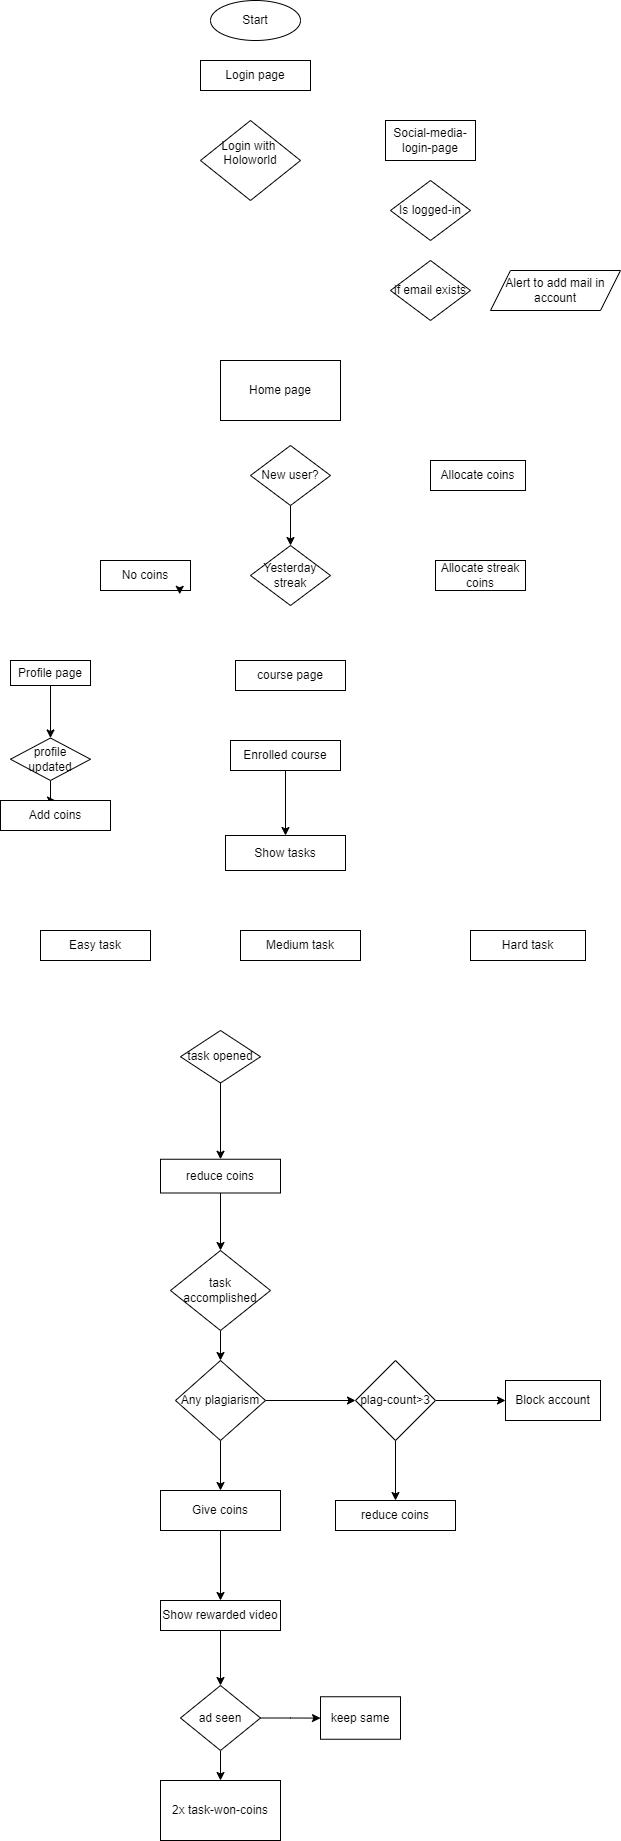

The diagram above was exported from draw.io. Its source (the exported page's mxGraphModel, read from the mxfile embedded in the PNG):
<mxGraphModel dx="1038" dy="539" grid="1" gridSize="10" guides="1" tooltips="1" connect="1" arrows="1" fold="1" page="1" pageScale="1" pageWidth="2339" pageHeight="3300" math="0" shadow="0">
  <root>
    <mxCell id="WIyWlLk6GJQsqaUBKTNV-0" />
    <mxCell id="WIyWlLk6GJQsqaUBKTNV-1" parent="WIyWlLk6GJQsqaUBKTNV-0" />
    <mxCell id="ohVUKbjyotJQ0WU7mqoG-0" value="Start&lt;br&gt;" style="ellipse;whiteSpace=wrap;html=1;" vertex="1" parent="WIyWlLk6GJQsqaUBKTNV-1">
      <mxGeometry x="340" y="10" width="90" height="40" as="geometry" />
    </mxCell>
    <mxCell id="ohVUKbjyotJQ0WU7mqoG-1" value="Login page&lt;br&gt;" style="rounded=0;whiteSpace=wrap;html=1;" vertex="1" parent="WIyWlLk6GJQsqaUBKTNV-1">
      <mxGeometry x="330" y="70" width="110" height="30" as="geometry" />
    </mxCell>
    <mxCell id="ohVUKbjyotJQ0WU7mqoG-3" value="&lt;div style=&quot;&quot;&gt;&lt;span style=&quot;background-color: initial;&quot;&gt;Login with&amp;nbsp;&lt;/span&gt;&lt;/div&gt;&lt;div style=&quot;&quot;&gt;&lt;span style=&quot;background-color: initial;&quot;&gt;Holoworld&lt;/span&gt;&lt;/div&gt;&lt;div style=&quot;&quot;&gt;&lt;br&gt;&lt;/div&gt;" style="rhombus;whiteSpace=wrap;html=1;align=center;" vertex="1" parent="WIyWlLk6GJQsqaUBKTNV-1">
      <mxGeometry x="330" y="130" width="100" height="80" as="geometry" />
    </mxCell>
    <mxCell id="ohVUKbjyotJQ0WU7mqoG-5" value="Social-media-login-page" style="rounded=0;whiteSpace=wrap;html=1;" vertex="1" parent="WIyWlLk6GJQsqaUBKTNV-1">
      <mxGeometry x="515" y="130" width="90" height="40" as="geometry" />
    </mxCell>
    <mxCell id="ohVUKbjyotJQ0WU7mqoG-6" value="Is logged-in&lt;br&gt;" style="rhombus;whiteSpace=wrap;html=1;" vertex="1" parent="WIyWlLk6GJQsqaUBKTNV-1">
      <mxGeometry x="520" y="190" width="80" height="60" as="geometry" />
    </mxCell>
    <mxCell id="ohVUKbjyotJQ0WU7mqoG-7" value="if email exists" style="rhombus;whiteSpace=wrap;html=1;" vertex="1" parent="WIyWlLk6GJQsqaUBKTNV-1">
      <mxGeometry x="520" y="270" width="80" height="60" as="geometry" />
    </mxCell>
    <mxCell id="ohVUKbjyotJQ0WU7mqoG-9" value="Alert to add mail in account" style="shape=parallelogram;perimeter=parallelogramPerimeter;whiteSpace=wrap;html=1;fixedSize=1;" vertex="1" parent="WIyWlLk6GJQsqaUBKTNV-1">
      <mxGeometry x="620" y="280" width="130" height="40" as="geometry" />
    </mxCell>
    <mxCell id="ohVUKbjyotJQ0WU7mqoG-10" value="Home page&lt;br&gt;" style="rounded=0;whiteSpace=wrap;html=1;" vertex="1" parent="WIyWlLk6GJQsqaUBKTNV-1">
      <mxGeometry x="350" y="370" width="120" height="60" as="geometry" />
    </mxCell>
    <mxCell id="ohVUKbjyotJQ0WU7mqoG-21" value="" style="edgeStyle=orthogonalEdgeStyle;rounded=0;orthogonalLoop=1;jettySize=auto;html=1;" edge="1" parent="WIyWlLk6GJQsqaUBKTNV-1" source="ohVUKbjyotJQ0WU7mqoG-11" target="ohVUKbjyotJQ0WU7mqoG-15">
      <mxGeometry relative="1" as="geometry" />
    </mxCell>
    <mxCell id="ohVUKbjyotJQ0WU7mqoG-11" value="New user?&lt;br&gt;" style="rhombus;whiteSpace=wrap;html=1;" vertex="1" parent="WIyWlLk6GJQsqaUBKTNV-1">
      <mxGeometry x="380" y="455" width="80" height="60" as="geometry" />
    </mxCell>
    <mxCell id="ohVUKbjyotJQ0WU7mqoG-12" value="Allocate coins" style="rounded=0;whiteSpace=wrap;html=1;" vertex="1" parent="WIyWlLk6GJQsqaUBKTNV-1">
      <mxGeometry x="560" y="470" width="95" height="30" as="geometry" />
    </mxCell>
    <mxCell id="ohVUKbjyotJQ0WU7mqoG-14" value="Allocate streak coins" style="rounded=0;whiteSpace=wrap;html=1;" vertex="1" parent="WIyWlLk6GJQsqaUBKTNV-1">
      <mxGeometry x="565" y="570" width="90" height="30" as="geometry" />
    </mxCell>
    <mxCell id="ohVUKbjyotJQ0WU7mqoG-15" value="Yesterday&lt;br&gt;streak" style="rhombus;whiteSpace=wrap;html=1;" vertex="1" parent="WIyWlLk6GJQsqaUBKTNV-1">
      <mxGeometry x="380" y="555" width="80" height="60" as="geometry" />
    </mxCell>
    <mxCell id="ohVUKbjyotJQ0WU7mqoG-16" value="No coins&lt;br&gt;" style="rounded=0;whiteSpace=wrap;html=1;" vertex="1" parent="WIyWlLk6GJQsqaUBKTNV-1">
      <mxGeometry x="230" y="570" width="90" height="30" as="geometry" />
    </mxCell>
    <mxCell id="ohVUKbjyotJQ0WU7mqoG-17" value="course page" style="rounded=0;whiteSpace=wrap;html=1;" vertex="1" parent="WIyWlLk6GJQsqaUBKTNV-1">
      <mxGeometry x="365" y="670" width="110" height="30" as="geometry" />
    </mxCell>
    <mxCell id="ohVUKbjyotJQ0WU7mqoG-20" value="" style="edgeStyle=orthogonalEdgeStyle;rounded=0;orthogonalLoop=1;jettySize=auto;html=1;" edge="1" parent="WIyWlLk6GJQsqaUBKTNV-1" source="ohVUKbjyotJQ0WU7mqoG-18" target="ohVUKbjyotJQ0WU7mqoG-19">
      <mxGeometry relative="1" as="geometry" />
    </mxCell>
    <mxCell id="ohVUKbjyotJQ0WU7mqoG-18" value="Enrolled course" style="rounded=0;whiteSpace=wrap;html=1;" vertex="1" parent="WIyWlLk6GJQsqaUBKTNV-1">
      <mxGeometry x="360" y="750" width="110" height="30" as="geometry" />
    </mxCell>
    <mxCell id="ohVUKbjyotJQ0WU7mqoG-19" value="Show tasks" style="whiteSpace=wrap;html=1;rounded=0;" vertex="1" parent="WIyWlLk6GJQsqaUBKTNV-1">
      <mxGeometry x="355" y="845" width="120" height="35" as="geometry" />
    </mxCell>
    <mxCell id="ohVUKbjyotJQ0WU7mqoG-25" value="" style="edgeStyle=orthogonalEdgeStyle;rounded=0;orthogonalLoop=1;jettySize=auto;html=1;" edge="1" parent="WIyWlLk6GJQsqaUBKTNV-1" source="ohVUKbjyotJQ0WU7mqoG-22" target="ohVUKbjyotJQ0WU7mqoG-24">
      <mxGeometry relative="1" as="geometry" />
    </mxCell>
    <mxCell id="ohVUKbjyotJQ0WU7mqoG-22" value="task opened" style="rhombus;whiteSpace=wrap;html=1;rounded=0;" vertex="1" parent="WIyWlLk6GJQsqaUBKTNV-1">
      <mxGeometry x="310" y="1040" width="80" height="52.5" as="geometry" />
    </mxCell>
    <mxCell id="ohVUKbjyotJQ0WU7mqoG-37" value="" style="edgeStyle=orthogonalEdgeStyle;rounded=0;orthogonalLoop=1;jettySize=auto;html=1;" edge="1" parent="WIyWlLk6GJQsqaUBKTNV-1" source="ohVUKbjyotJQ0WU7mqoG-24" target="ohVUKbjyotJQ0WU7mqoG-36">
      <mxGeometry relative="1" as="geometry" />
    </mxCell>
    <mxCell id="ohVUKbjyotJQ0WU7mqoG-24" value="reduce coins" style="whiteSpace=wrap;html=1;rounded=0;" vertex="1" parent="WIyWlLk6GJQsqaUBKTNV-1">
      <mxGeometry x="290" y="1168.75" width="120" height="33.75" as="geometry" />
    </mxCell>
    <mxCell id="ohVUKbjyotJQ0WU7mqoG-33" value="Easy task" style="rounded=0;whiteSpace=wrap;html=1;" vertex="1" parent="WIyWlLk6GJQsqaUBKTNV-1">
      <mxGeometry x="170" y="940" width="110" height="30" as="geometry" />
    </mxCell>
    <mxCell id="ohVUKbjyotJQ0WU7mqoG-34" value="Medium task" style="rounded=0;whiteSpace=wrap;html=1;" vertex="1" parent="WIyWlLk6GJQsqaUBKTNV-1">
      <mxGeometry x="370" y="940" width="120" height="30" as="geometry" />
    </mxCell>
    <mxCell id="ohVUKbjyotJQ0WU7mqoG-35" value="Hard task" style="rounded=0;whiteSpace=wrap;html=1;" vertex="1" parent="WIyWlLk6GJQsqaUBKTNV-1">
      <mxGeometry x="600" y="940" width="115" height="30" as="geometry" />
    </mxCell>
    <mxCell id="ohVUKbjyotJQ0WU7mqoG-39" value="" style="edgeStyle=orthogonalEdgeStyle;rounded=0;orthogonalLoop=1;jettySize=auto;html=1;" edge="1" parent="WIyWlLk6GJQsqaUBKTNV-1" source="ohVUKbjyotJQ0WU7mqoG-36" target="ohVUKbjyotJQ0WU7mqoG-38">
      <mxGeometry relative="1" as="geometry" />
    </mxCell>
    <mxCell id="ohVUKbjyotJQ0WU7mqoG-36" value="task accomplished" style="rhombus;whiteSpace=wrap;html=1;rounded=0;" vertex="1" parent="WIyWlLk6GJQsqaUBKTNV-1">
      <mxGeometry x="300" y="1260" width="100" height="80" as="geometry" />
    </mxCell>
    <mxCell id="ohVUKbjyotJQ0WU7mqoG-41" value="" style="edgeStyle=orthogonalEdgeStyle;rounded=0;orthogonalLoop=1;jettySize=auto;html=1;" edge="1" parent="WIyWlLk6GJQsqaUBKTNV-1" source="ohVUKbjyotJQ0WU7mqoG-38" target="ohVUKbjyotJQ0WU7mqoG-40">
      <mxGeometry relative="1" as="geometry" />
    </mxCell>
    <mxCell id="ohVUKbjyotJQ0WU7mqoG-47" value="" style="edgeStyle=orthogonalEdgeStyle;rounded=0;orthogonalLoop=1;jettySize=auto;html=1;" edge="1" parent="WIyWlLk6GJQsqaUBKTNV-1" source="ohVUKbjyotJQ0WU7mqoG-38" target="ohVUKbjyotJQ0WU7mqoG-46">
      <mxGeometry relative="1" as="geometry" />
    </mxCell>
    <mxCell id="ohVUKbjyotJQ0WU7mqoG-38" value="Any plagiarism" style="rhombus;whiteSpace=wrap;html=1;rounded=0;" vertex="1" parent="WIyWlLk6GJQsqaUBKTNV-1">
      <mxGeometry x="305" y="1370" width="90" height="80" as="geometry" />
    </mxCell>
    <mxCell id="ohVUKbjyotJQ0WU7mqoG-43" value="" style="edgeStyle=orthogonalEdgeStyle;rounded=0;orthogonalLoop=1;jettySize=auto;html=1;" edge="1" parent="WIyWlLk6GJQsqaUBKTNV-1" source="ohVUKbjyotJQ0WU7mqoG-40" target="ohVUKbjyotJQ0WU7mqoG-42">
      <mxGeometry relative="1" as="geometry" />
    </mxCell>
    <mxCell id="ohVUKbjyotJQ0WU7mqoG-45" value="" style="edgeStyle=orthogonalEdgeStyle;rounded=0;orthogonalLoop=1;jettySize=auto;html=1;" edge="1" parent="WIyWlLk6GJQsqaUBKTNV-1" source="ohVUKbjyotJQ0WU7mqoG-40" target="ohVUKbjyotJQ0WU7mqoG-44">
      <mxGeometry relative="1" as="geometry" />
    </mxCell>
    <mxCell id="ohVUKbjyotJQ0WU7mqoG-40" value="plag-count&amp;gt;3" style="rhombus;whiteSpace=wrap;html=1;rounded=0;" vertex="1" parent="WIyWlLk6GJQsqaUBKTNV-1">
      <mxGeometry x="485" y="1370" width="80" height="80" as="geometry" />
    </mxCell>
    <mxCell id="ohVUKbjyotJQ0WU7mqoG-42" value="Block account" style="whiteSpace=wrap;html=1;rounded=0;" vertex="1" parent="WIyWlLk6GJQsqaUBKTNV-1">
      <mxGeometry x="635" y="1390" width="95" height="40" as="geometry" />
    </mxCell>
    <mxCell id="ohVUKbjyotJQ0WU7mqoG-44" value="reduce coins" style="whiteSpace=wrap;html=1;rounded=0;" vertex="1" parent="WIyWlLk6GJQsqaUBKTNV-1">
      <mxGeometry x="465" y="1510" width="120" height="30" as="geometry" />
    </mxCell>
    <mxCell id="ohVUKbjyotJQ0WU7mqoG-49" value="" style="edgeStyle=orthogonalEdgeStyle;rounded=0;orthogonalLoop=1;jettySize=auto;html=1;" edge="1" parent="WIyWlLk6GJQsqaUBKTNV-1" source="ohVUKbjyotJQ0WU7mqoG-46" target="ohVUKbjyotJQ0WU7mqoG-48">
      <mxGeometry relative="1" as="geometry" />
    </mxCell>
    <mxCell id="ohVUKbjyotJQ0WU7mqoG-46" value="Give coins" style="whiteSpace=wrap;html=1;rounded=0;" vertex="1" parent="WIyWlLk6GJQsqaUBKTNV-1">
      <mxGeometry x="290" y="1500" width="120" height="40" as="geometry" />
    </mxCell>
    <mxCell id="ohVUKbjyotJQ0WU7mqoG-51" value="" style="edgeStyle=orthogonalEdgeStyle;rounded=0;orthogonalLoop=1;jettySize=auto;html=1;" edge="1" parent="WIyWlLk6GJQsqaUBKTNV-1" source="ohVUKbjyotJQ0WU7mqoG-48" target="ohVUKbjyotJQ0WU7mqoG-50">
      <mxGeometry relative="1" as="geometry" />
    </mxCell>
    <mxCell id="ohVUKbjyotJQ0WU7mqoG-48" value="Show rewarded video&lt;br&gt;" style="whiteSpace=wrap;html=1;rounded=0;" vertex="1" parent="WIyWlLk6GJQsqaUBKTNV-1">
      <mxGeometry x="290" y="1610" width="120" height="30" as="geometry" />
    </mxCell>
    <mxCell id="ohVUKbjyotJQ0WU7mqoG-53" value="" style="edgeStyle=orthogonalEdgeStyle;rounded=0;orthogonalLoop=1;jettySize=auto;html=1;" edge="1" parent="WIyWlLk6GJQsqaUBKTNV-1" source="ohVUKbjyotJQ0WU7mqoG-50" target="ohVUKbjyotJQ0WU7mqoG-52">
      <mxGeometry relative="1" as="geometry" />
    </mxCell>
    <mxCell id="ohVUKbjyotJQ0WU7mqoG-55" value="" style="edgeStyle=orthogonalEdgeStyle;rounded=0;orthogonalLoop=1;jettySize=auto;html=1;" edge="1" parent="WIyWlLk6GJQsqaUBKTNV-1" source="ohVUKbjyotJQ0WU7mqoG-50" target="ohVUKbjyotJQ0WU7mqoG-54">
      <mxGeometry relative="1" as="geometry" />
    </mxCell>
    <mxCell id="ohVUKbjyotJQ0WU7mqoG-50" value="ad seen" style="rhombus;whiteSpace=wrap;html=1;rounded=0;" vertex="1" parent="WIyWlLk6GJQsqaUBKTNV-1">
      <mxGeometry x="310" y="1695" width="80" height="65" as="geometry" />
    </mxCell>
    <mxCell id="ohVUKbjyotJQ0WU7mqoG-52" value="2x task-won-coins" style="whiteSpace=wrap;html=1;rounded=0;" vertex="1" parent="WIyWlLk6GJQsqaUBKTNV-1">
      <mxGeometry x="290" y="1790" width="120" height="60" as="geometry" />
    </mxCell>
    <mxCell id="ohVUKbjyotJQ0WU7mqoG-54" value="keep same" style="whiteSpace=wrap;html=1;rounded=0;" vertex="1" parent="WIyWlLk6GJQsqaUBKTNV-1">
      <mxGeometry x="450" y="1706.25" width="80" height="42.5" as="geometry" />
    </mxCell>
    <mxCell id="ohVUKbjyotJQ0WU7mqoG-56" style="edgeStyle=orthogonalEdgeStyle;rounded=0;orthogonalLoop=1;jettySize=auto;html=1;exitX=0.5;exitY=1;exitDx=0;exitDy=0;entryX=0.88;entryY=1.127;entryDx=0;entryDy=0;entryPerimeter=0;" edge="1" parent="WIyWlLk6GJQsqaUBKTNV-1" source="ohVUKbjyotJQ0WU7mqoG-16" target="ohVUKbjyotJQ0WU7mqoG-16">
      <mxGeometry relative="1" as="geometry" />
    </mxCell>
    <mxCell id="ohVUKbjyotJQ0WU7mqoG-59" value="" style="edgeStyle=orthogonalEdgeStyle;rounded=0;orthogonalLoop=1;jettySize=auto;html=1;" edge="1" parent="WIyWlLk6GJQsqaUBKTNV-1" source="ohVUKbjyotJQ0WU7mqoG-57" target="ohVUKbjyotJQ0WU7mqoG-58">
      <mxGeometry relative="1" as="geometry" />
    </mxCell>
    <mxCell id="ohVUKbjyotJQ0WU7mqoG-57" value="Profile page" style="rounded=0;whiteSpace=wrap;html=1;" vertex="1" parent="WIyWlLk6GJQsqaUBKTNV-1">
      <mxGeometry x="140" y="670" width="80" height="25" as="geometry" />
    </mxCell>
    <mxCell id="ohVUKbjyotJQ0WU7mqoG-61" value="" style="edgeStyle=orthogonalEdgeStyle;rounded=0;orthogonalLoop=1;jettySize=auto;html=1;" edge="1" parent="WIyWlLk6GJQsqaUBKTNV-1" source="ohVUKbjyotJQ0WU7mqoG-58" target="ohVUKbjyotJQ0WU7mqoG-60">
      <mxGeometry relative="1" as="geometry" />
    </mxCell>
    <mxCell id="ohVUKbjyotJQ0WU7mqoG-58" value="profile updated" style="rhombus;whiteSpace=wrap;html=1;rounded=0;" vertex="1" parent="WIyWlLk6GJQsqaUBKTNV-1">
      <mxGeometry x="140" y="747.5" width="80" height="42.5" as="geometry" />
    </mxCell>
    <mxCell id="ohVUKbjyotJQ0WU7mqoG-60" value="Add coins" style="whiteSpace=wrap;html=1;rounded=0;" vertex="1" parent="WIyWlLk6GJQsqaUBKTNV-1">
      <mxGeometry x="130" y="810" width="110" height="30" as="geometry" />
    </mxCell>
  </root>
</mxGraphModel>